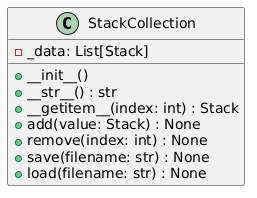

The diagram above was rendered by PlantUML. Its source (embedded in the PNG):
@startuml
class StackCollection {
    - _data: List[Stack]
    + __init__() 
    + __str__() : str
    + __getitem__(index: int) : Stack
    + add(value: Stack) : None
    + remove(index: int) : None
    + save(filename: str) : None
    + load(filename: str) : None
}
@enduml